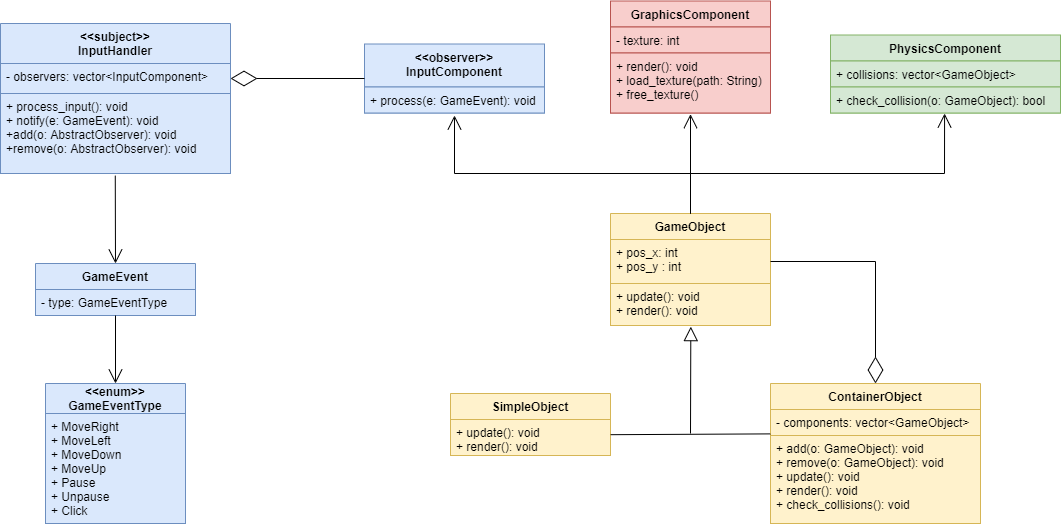

The diagram above was exported from draw.io. Its source (the exported page's mxGraphModel, read from the mxfile embedded in the PNG):
<mxGraphModel dx="1913" dy="789" grid="1" gridSize="10" guides="1" tooltips="1" connect="1" arrows="1" fold="1" page="1" pageScale="1" pageWidth="827" pageHeight="1169" math="0" shadow="0">
  <root>
    <mxCell id="0" />
    <mxCell id="1" parent="0" />
    <mxCell id="4SgyU0BAi2wCE9_gkXom-2" value="&lt;&lt;subject&gt;&gt;&#10;InputHandler" style="swimlane;fontStyle=1;align=center;verticalAlign=top;childLayout=stackLayout;horizontal=1;startSize=40;horizontalStack=0;resizeParent=1;resizeParentMax=0;resizeLast=0;collapsible=1;marginBottom=0;fillColor=#dae8fc;strokeColor=#6c8ebf;" parent="1" vertex="1">
      <mxGeometry x="-130" y="50" width="230" height="150" as="geometry" />
    </mxCell>
    <mxCell id="4SgyU0BAi2wCE9_gkXom-3" value="- observers: vector&lt;InputComponent&gt;" style="text;align=left;verticalAlign=top;spacingLeft=4;spacingRight=4;overflow=hidden;rotatable=0;points=[[0,0.5],[1,0.5]];portConstraint=eastwest;fillColor=#dae8fc;strokeColor=#6c8ebf;" parent="4SgyU0BAi2wCE9_gkXom-2" vertex="1">
      <mxGeometry y="40" width="230" height="30" as="geometry" />
    </mxCell>
    <mxCell id="4SgyU0BAi2wCE9_gkXom-5" value="+ process_input(): void&#10;+ notify(e: GameEvent): void&#10;+add(o: AbstractObserver): void&#10;+remove(o: AbstractObserver): void" style="text;align=left;verticalAlign=top;spacingLeft=4;spacingRight=4;overflow=hidden;rotatable=0;points=[[0,0.5],[1,0.5]];portConstraint=eastwest;fillColor=#dae8fc;strokeColor=#6c8ebf;" parent="4SgyU0BAi2wCE9_gkXom-2" vertex="1">
      <mxGeometry y="70" width="230" height="80" as="geometry" />
    </mxCell>
    <mxCell id="4SgyU0BAi2wCE9_gkXom-6" value="GameEvent" style="swimlane;fontStyle=1;align=center;verticalAlign=top;childLayout=stackLayout;horizontal=1;startSize=26;horizontalStack=0;resizeParent=1;resizeParentMax=0;resizeLast=0;collapsible=1;marginBottom=0;fillColor=#dae8fc;strokeColor=#6c8ebf;" parent="1" vertex="1">
      <mxGeometry x="-95" y="290" width="160" height="52" as="geometry" />
    </mxCell>
    <mxCell id="4SgyU0BAi2wCE9_gkXom-7" value="- type: GameEventType" style="text;strokeColor=#6c8ebf;fillColor=#dae8fc;align=left;verticalAlign=top;spacingLeft=4;spacingRight=4;overflow=hidden;rotatable=0;points=[[0,0.5],[1,0.5]];portConstraint=eastwest;" parent="4SgyU0BAi2wCE9_gkXom-6" vertex="1">
      <mxGeometry y="26" width="160" height="26" as="geometry" />
    </mxCell>
    <mxCell id="4SgyU0BAi2wCE9_gkXom-10" value="&lt;&lt;enum&gt;&gt;&#10;GameEventType" style="swimlane;fontStyle=1;childLayout=stackLayout;horizontal=1;startSize=30;horizontalStack=0;resizeParent=1;resizeParentMax=0;resizeLast=0;collapsible=1;marginBottom=0;fillColor=#dae8fc;strokeColor=#6c8ebf;" parent="1" vertex="1">
      <mxGeometry x="-85" y="410" width="140" height="140" as="geometry" />
    </mxCell>
    <mxCell id="4SgyU0BAi2wCE9_gkXom-11" value="+ MoveRight&#10;+ MoveLeft&#10;+ MoveDown&#10;+ MoveUp&#10;+ Pause&#10;+ Unpause&#10;+ Click" style="text;align=left;verticalAlign=top;spacingLeft=4;spacingRight=4;overflow=hidden;rotatable=0;points=[[0,0.5],[1,0.5]];portConstraint=eastwest;fillColor=#dae8fc;strokeColor=#6c8ebf;" parent="4SgyU0BAi2wCE9_gkXom-10" vertex="1">
      <mxGeometry y="30" width="140" height="110" as="geometry" />
    </mxCell>
    <mxCell id="4SgyU0BAi2wCE9_gkXom-20" value="" style="endArrow=open;endFill=1;endSize=12;html=1;entryX=0.5;entryY=0;entryDx=0;entryDy=0;exitX=0.499;exitY=1.027;exitDx=0;exitDy=0;exitPerimeter=0;" parent="1" source="4SgyU0BAi2wCE9_gkXom-5" target="4SgyU0BAi2wCE9_gkXom-6" edge="1">
      <mxGeometry width="160" relative="1" as="geometry">
        <mxPoint x="-15" y="210" as="sourcePoint" />
        <mxPoint x="170" y="240" as="targetPoint" />
      </mxGeometry>
    </mxCell>
    <mxCell id="4SgyU0BAi2wCE9_gkXom-21" value="" style="endArrow=open;endFill=1;endSize=12;html=1;entryX=0.5;entryY=0;entryDx=0;entryDy=0;exitX=0.5;exitY=1;exitDx=0;exitDy=0;" parent="1" source="4SgyU0BAi2wCE9_gkXom-6" target="4SgyU0BAi2wCE9_gkXom-10" edge="1">
      <mxGeometry width="160" relative="1" as="geometry">
        <mxPoint x="-180" y="380" as="sourcePoint" />
        <mxPoint x="-250" y="316" as="targetPoint" />
      </mxGeometry>
    </mxCell>
    <mxCell id="4SgyU0BAi2wCE9_gkXom-22" value="&lt;&lt;observer&gt;&gt;&#10;InputComponent" style="swimlane;fontStyle=1;align=center;verticalAlign=top;childLayout=stackLayout;horizontal=1;startSize=43;horizontalStack=0;resizeParent=1;resizeParentMax=0;resizeLast=0;collapsible=1;marginBottom=0;fillColor=#dae8fc;strokeColor=#6c8ebf;" parent="1" vertex="1">
      <mxGeometry x="234" y="70.5" width="180" height="69" as="geometry" />
    </mxCell>
    <mxCell id="4SgyU0BAi2wCE9_gkXom-25" value="+ process(e: GameEvent): void" style="text;strokeColor=#6c8ebf;fillColor=#dae8fc;align=left;verticalAlign=top;spacingLeft=4;spacingRight=4;overflow=hidden;rotatable=0;points=[[0,0.5],[1,0.5]];portConstraint=eastwest;" parent="4SgyU0BAi2wCE9_gkXom-22" vertex="1">
      <mxGeometry y="43" width="180" height="26" as="geometry" />
    </mxCell>
    <mxCell id="4SgyU0BAi2wCE9_gkXom-26" value="" style="endArrow=diamondThin;endFill=0;endSize=24;html=1;exitX=0;exitY=0.5;exitDx=0;exitDy=0;entryX=1;entryY=0.5;entryDx=0;entryDy=0;" parent="1" source="4SgyU0BAi2wCE9_gkXom-22" target="4SgyU0BAi2wCE9_gkXom-3" edge="1">
      <mxGeometry width="160" relative="1" as="geometry">
        <mxPoint x="80" y="240" as="sourcePoint" />
        <mxPoint x="240" y="240" as="targetPoint" />
      </mxGeometry>
    </mxCell>
    <mxCell id="4SgyU0BAi2wCE9_gkXom-27" value="GraphicsComponent" style="swimlane;fontStyle=1;align=center;verticalAlign=top;childLayout=stackLayout;horizontal=1;startSize=26;horizontalStack=0;resizeParent=1;resizeParentMax=0;resizeLast=0;collapsible=1;marginBottom=0;fillColor=#f8cecc;strokeColor=#b85450;" parent="1" vertex="1">
      <mxGeometry x="480" y="27.5" width="160" height="112" as="geometry" />
    </mxCell>
    <mxCell id="4SgyU0BAi2wCE9_gkXom-28" value="- texture: int" style="text;strokeColor=#b85450;fillColor=#f8cecc;align=left;verticalAlign=top;spacingLeft=4;spacingRight=4;overflow=hidden;rotatable=0;points=[[0,0.5],[1,0.5]];portConstraint=eastwest;" parent="4SgyU0BAi2wCE9_gkXom-27" vertex="1">
      <mxGeometry y="26" width="160" height="26" as="geometry" />
    </mxCell>
    <mxCell id="4SgyU0BAi2wCE9_gkXom-30" value="+ render(): void&#10;+ load_texture(path: String)&#10;+ free_texture()" style="text;strokeColor=#b85450;fillColor=#f8cecc;align=left;verticalAlign=top;spacingLeft=4;spacingRight=4;overflow=hidden;rotatable=0;points=[[0,0.5],[1,0.5]];portConstraint=eastwest;" parent="4SgyU0BAi2wCE9_gkXom-27" vertex="1">
      <mxGeometry y="52" width="160" height="60" as="geometry" />
    </mxCell>
    <mxCell id="4SgyU0BAi2wCE9_gkXom-31" value="GameObject" style="swimlane;fontStyle=1;align=center;verticalAlign=top;childLayout=stackLayout;horizontal=1;startSize=26;horizontalStack=0;resizeParent=1;resizeParentMax=0;resizeLast=0;collapsible=1;marginBottom=0;fillColor=#fff2cc;strokeColor=#d6b656;" parent="1" vertex="1">
      <mxGeometry x="480" y="240" width="160" height="112" as="geometry" />
    </mxCell>
    <mxCell id="4SgyU0BAi2wCE9_gkXom-32" value="+ pos_x: int&#10;+ pos_y : int" style="text;strokeColor=#d6b656;fillColor=#fff2cc;align=left;verticalAlign=top;spacingLeft=4;spacingRight=4;overflow=hidden;rotatable=0;points=[[0,0.5],[1,0.5]];portConstraint=eastwest;" parent="4SgyU0BAi2wCE9_gkXom-31" vertex="1">
      <mxGeometry y="26" width="160" height="44" as="geometry" />
    </mxCell>
    <mxCell id="4SgyU0BAi2wCE9_gkXom-34" value="+ update(): void&#10;+ render(): void" style="text;strokeColor=#d6b656;fillColor=#fff2cc;align=left;verticalAlign=top;spacingLeft=4;spacingRight=4;overflow=hidden;rotatable=0;points=[[0,0.5],[1,0.5]];portConstraint=eastwest;" parent="4SgyU0BAi2wCE9_gkXom-31" vertex="1">
      <mxGeometry y="70" width="160" height="42" as="geometry" />
    </mxCell>
    <mxCell id="o3Ne9kF8K_FxpCSSleey-1" value="SimpleObject" style="swimlane;fontStyle=1;align=center;verticalAlign=top;childLayout=stackLayout;horizontal=1;startSize=26;horizontalStack=0;resizeParent=1;resizeParentMax=0;resizeLast=0;collapsible=1;marginBottom=0;fillColor=#fff2cc;strokeColor=#d6b656;" parent="1" vertex="1">
      <mxGeometry x="320" y="420" width="160" height="62" as="geometry" />
    </mxCell>
    <mxCell id="o3Ne9kF8K_FxpCSSleey-4" value="+ update(): void&#10;+ render(): void" style="text;strokeColor=#d6b656;fillColor=#fff2cc;align=left;verticalAlign=top;spacingLeft=4;spacingRight=4;overflow=hidden;rotatable=0;points=[[0,0.5],[1,0.5]];portConstraint=eastwest;" parent="o3Ne9kF8K_FxpCSSleey-1" vertex="1">
      <mxGeometry y="26" width="160" height="36" as="geometry" />
    </mxCell>
    <mxCell id="o3Ne9kF8K_FxpCSSleey-5" value="ContainerObject" style="swimlane;fontStyle=1;align=center;verticalAlign=top;childLayout=stackLayout;horizontal=1;startSize=26;horizontalStack=0;resizeParent=1;resizeParentMax=0;resizeLast=0;collapsible=1;marginBottom=0;fillColor=#fff2cc;strokeColor=#d6b656;" parent="1" vertex="1">
      <mxGeometry x="640" y="410" width="210" height="140" as="geometry" />
    </mxCell>
    <mxCell id="o3Ne9kF8K_FxpCSSleey-6" value="- components: vector&lt;GameObject&gt;" style="text;strokeColor=#d6b656;fillColor=#fff2cc;align=left;verticalAlign=top;spacingLeft=4;spacingRight=4;overflow=hidden;rotatable=0;points=[[0,0.5],[1,0.5]];portConstraint=eastwest;" parent="o3Ne9kF8K_FxpCSSleey-5" vertex="1">
      <mxGeometry y="26" width="210" height="26" as="geometry" />
    </mxCell>
    <mxCell id="o3Ne9kF8K_FxpCSSleey-8" value="+ add(o: GameObject): void&#10;+ remove(o: GameObject): void&#10;+ update(): void&#10;+ render(): void&#10;+ check_collisions(): void" style="text;strokeColor=#d6b656;fillColor=#fff2cc;align=left;verticalAlign=top;spacingLeft=4;spacingRight=4;overflow=hidden;rotatable=0;points=[[0,0.5],[1,0.5]];portConstraint=eastwest;" parent="o3Ne9kF8K_FxpCSSleey-5" vertex="1">
      <mxGeometry y="52" width="210" height="88" as="geometry" />
    </mxCell>
    <mxCell id="o3Ne9kF8K_FxpCSSleey-9" value="" style="endArrow=diamondThin;endFill=0;endSize=24;html=1;entryX=0.5;entryY=0;entryDx=0;entryDy=0;exitX=1;exitY=0.5;exitDx=0;exitDy=0;rounded=0;" parent="1" source="4SgyU0BAi2wCE9_gkXom-32" target="o3Ne9kF8K_FxpCSSleey-5" edge="1">
      <mxGeometry width="160" relative="1" as="geometry">
        <mxPoint x="466" y="340" as="sourcePoint" />
        <mxPoint x="626" y="340" as="targetPoint" />
        <Array as="points">
          <mxPoint x="745" y="288" />
        </Array>
      </mxGeometry>
    </mxCell>
    <mxCell id="o3Ne9kF8K_FxpCSSleey-17" value="" style="endArrow=open;endFill=1;endSize=12;html=1;exitX=0.5;exitY=0;exitDx=0;exitDy=0;entryX=0.5;entryY=1.096;entryDx=0;entryDy=0;entryPerimeter=0;rounded=0;" parent="1" source="4SgyU0BAi2wCE9_gkXom-31" target="4SgyU0BAi2wCE9_gkXom-25" edge="1">
      <mxGeometry width="160" relative="1" as="geometry">
        <mxPoint x="445" y="210" as="sourcePoint" />
        <mxPoint x="290" y="210" as="targetPoint" />
        <Array as="points">
          <mxPoint x="560" y="200" />
          <mxPoint x="324" y="200" />
        </Array>
      </mxGeometry>
    </mxCell>
    <mxCell id="o3Ne9kF8K_FxpCSSleey-18" value="" style="endArrow=open;endFill=1;endSize=12;html=1;entryX=0.5;entryY=1.019;entryDx=0;entryDy=0;entryPerimeter=0;rounded=0;exitX=0.5;exitY=0;exitDx=0;exitDy=0;" parent="1" source="4SgyU0BAi2wCE9_gkXom-31" target="4SgyU0BAi2wCE9_gkXom-30" edge="1">
      <mxGeometry width="160" relative="1" as="geometry">
        <mxPoint x="480" y="230" as="sourcePoint" />
        <mxPoint x="330" y="145.99599999999998" as="targetPoint" />
        <Array as="points">
          <mxPoint x="560" y="200" />
        </Array>
      </mxGeometry>
    </mxCell>
    <mxCell id="5UB6l1sZASE7t2GI34ke-5" value="" style="endArrow=open;endFill=1;endSize=12;html=1;rounded=0;entryX=0.496;entryY=1.019;entryDx=0;entryDy=0;entryPerimeter=0;" parent="1" target="5UB6l1sZASE7t2GI34ke-9" edge="1">
      <mxGeometry width="160" relative="1" as="geometry">
        <mxPoint x="560" y="240" as="sourcePoint" />
        <mxPoint x="870" y="170" as="targetPoint" />
        <Array as="points">
          <mxPoint x="560" y="200" />
          <mxPoint x="814" y="200" />
        </Array>
      </mxGeometry>
    </mxCell>
    <mxCell id="5UB6l1sZASE7t2GI34ke-6" value="PhysicsComponent" style="swimlane;fontStyle=1;align=center;verticalAlign=top;childLayout=stackLayout;horizontal=1;startSize=26;horizontalStack=0;resizeParent=1;resizeParentMax=0;resizeLast=0;collapsible=1;marginBottom=0;fillColor=#d5e8d4;strokeColor=#82b366;" parent="1" vertex="1">
      <mxGeometry x="700" y="61.5" width="230" height="78" as="geometry">
        <mxRectangle x="700" y="61.5" width="140" height="26" as="alternateBounds" />
      </mxGeometry>
    </mxCell>
    <mxCell id="5UB6l1sZASE7t2GI34ke-7" value="+ collisions: vector&lt;GameObject&gt;" style="text;strokeColor=#82b366;fillColor=#d5e8d4;align=left;verticalAlign=top;spacingLeft=4;spacingRight=4;overflow=hidden;rotatable=0;points=[[0,0.5],[1,0.5]];portConstraint=eastwest;" parent="5UB6l1sZASE7t2GI34ke-6" vertex="1">
      <mxGeometry y="26" width="230" height="26" as="geometry" />
    </mxCell>
    <mxCell id="5UB6l1sZASE7t2GI34ke-9" value="+ check_collision(o: GameObject): bool" style="text;strokeColor=#82b366;fillColor=#d5e8d4;align=left;verticalAlign=top;spacingLeft=4;spacingRight=4;overflow=hidden;rotatable=0;points=[[0,0.5],[1,0.5]];portConstraint=eastwest;" parent="5UB6l1sZASE7t2GI34ke-6" vertex="1">
      <mxGeometry y="52" width="230" height="26" as="geometry" />
    </mxCell>
    <mxCell id="5UB6l1sZASE7t2GI34ke-13" value="" style="endArrow=none;endFill=0;endSize=12;html=1;rounded=0;exitX=-0.001;exitY=0.938;exitDx=0;exitDy=0;exitPerimeter=0;entryX=1.001;entryY=0.422;entryDx=0;entryDy=0;entryPerimeter=0;" parent="1" source="o3Ne9kF8K_FxpCSSleey-6" target="o3Ne9kF8K_FxpCSSleey-4" edge="1">
      <mxGeometry width="160" relative="1" as="geometry">
        <mxPoint x="630" y="460" as="sourcePoint" />
        <mxPoint x="560" y="460" as="targetPoint" />
      </mxGeometry>
    </mxCell>
    <mxCell id="5UB6l1sZASE7t2GI34ke-15" value="" style="endArrow=block;endFill=0;endSize=12;html=1;entryX=0.502;entryY=1.027;entryDx=0;entryDy=0;entryPerimeter=0;rounded=0;" parent="1" target="4SgyU0BAi2wCE9_gkXom-34" edge="1">
      <mxGeometry width="160" relative="1" as="geometry">
        <mxPoint x="560" y="460" as="sourcePoint" />
        <mxPoint x="460" y="341.996" as="targetPoint" />
      </mxGeometry>
    </mxCell>
  </root>
</mxGraphModel>